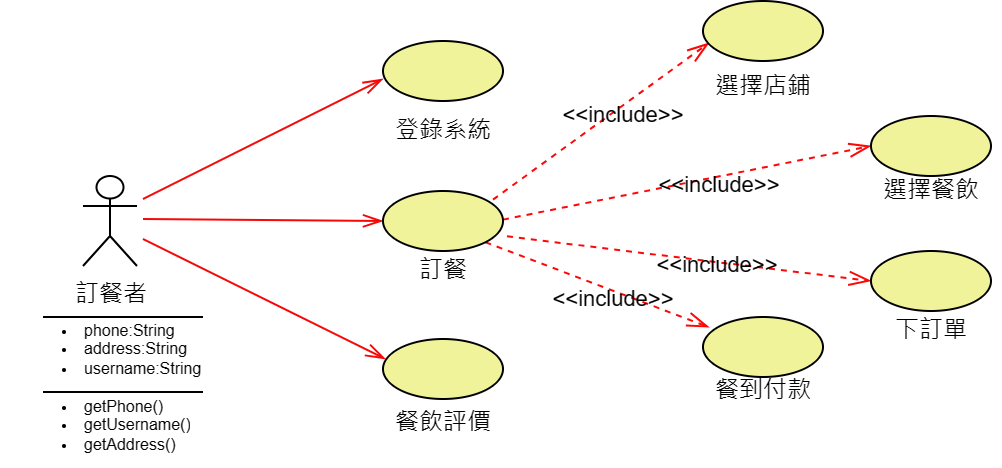

The diagram above was exported from draw.io. Its source (the exported page's mxGraphModel, read from the mxfile embedded in the PNG):
<mxGraphModel dx="983" dy="301" grid="1" gridSize="10" guides="1" tooltips="1" connect="1" arrows="0" fold="1" page="1" pageScale="1" pageWidth="827" pageHeight="1169" math="0" shadow="0">
  <root>
    <mxCell id="0" />
    <mxCell id="1" parent="0" />
    <mxCell id="kKIJfFuoOPFyUezEtYdb-1" value="訂餐者" style="shape=umlActor;verticalLabelPosition=bottom;verticalAlign=top;html=1;outlineConnect=0;" parent="1" vertex="1">
      <mxGeometry x="20" y="98.5" width="27" height="45" as="geometry" />
    </mxCell>
    <mxCell id="kKIJfFuoOPFyUezEtYdb-2" value="" style="ellipse;whiteSpace=wrap;html=1;gradientColor=none;fillColor=#f1f39b;" parent="1" vertex="1">
      <mxGeometry x="170" y="31" width="60" height="30" as="geometry" />
    </mxCell>
    <mxCell id="kKIJfFuoOPFyUezEtYdb-5" value="訂餐" style="text;html=1;align=center;verticalAlign=middle;resizable=0;points=[];autosize=1;strokeColor=none;fillColor=none;" parent="1" vertex="1">
      <mxGeometry x="175" y="131" width="50" height="30" as="geometry" />
    </mxCell>
    <mxCell id="kKIJfFuoOPFyUezEtYdb-6" value="登錄系統" style="text;html=1;align=center;verticalAlign=middle;resizable=0;points=[];autosize=1;strokeColor=none;fillColor=none;" parent="1" vertex="1">
      <mxGeometry x="165" y="61" width="70" height="30" as="geometry" />
    </mxCell>
    <mxCell id="kKIJfFuoOPFyUezEtYdb-7" value="餐飲評價" style="text;html=1;align=center;verticalAlign=middle;resizable=0;points=[];autosize=1;strokeColor=none;fillColor=none;" parent="1" vertex="1">
      <mxGeometry x="165" y="206.5" width="70" height="30" as="geometry" />
    </mxCell>
    <mxCell id="kKIJfFuoOPFyUezEtYdb-14" value="選擇店鋪" style="text;html=1;align=center;verticalAlign=middle;resizable=0;points=[];autosize=1;strokeColor=none;fillColor=none;" parent="1" vertex="1">
      <mxGeometry x="325" y="38.5" width="70" height="30" as="geometry" />
    </mxCell>
    <mxCell id="kKIJfFuoOPFyUezEtYdb-15" value="選擇餐飲" style="text;html=1;align=center;verticalAlign=middle;resizable=0;points=[];autosize=1;strokeColor=none;fillColor=none;" parent="1" vertex="1">
      <mxGeometry x="409" y="91" width="70" height="30" as="geometry" />
    </mxCell>
    <mxCell id="kKIJfFuoOPFyUezEtYdb-16" value="下訂單" style="text;html=1;align=center;verticalAlign=middle;resizable=0;points=[];autosize=1;strokeColor=none;fillColor=none;" parent="1" vertex="1">
      <mxGeometry x="414" y="161" width="60" height="30" as="geometry" />
    </mxCell>
    <mxCell id="kKIJfFuoOPFyUezEtYdb-17" value="餐到付款" style="text;html=1;align=center;verticalAlign=middle;resizable=0;points=[];autosize=1;strokeColor=none;fillColor=none;" parent="1" vertex="1">
      <mxGeometry x="325" y="191" width="70" height="30" as="geometry" />
    </mxCell>
    <mxCell id="kKIJfFuoOPFyUezEtYdb-18" value="&amp;lt;&amp;lt;include&amp;gt;&amp;gt;" style="endArrow=openThin;endSize=9;dashed=1;html=1;rounded=0;strokeColor=#fd0808;endFill=0;strokeWidth=1;entryX=0;entryY=0.5;entryDx=0;entryDy=0;labelBackgroundColor=none;" parent="1" edge="1">
      <mxGeometry x="0.1666" y="-4" width="160" relative="1" as="geometry">
        <mxPoint x="230" y="120.31" as="sourcePoint" />
        <mxPoint x="414" y="83.5" as="targetPoint" />
        <mxPoint as="offset" />
      </mxGeometry>
    </mxCell>
    <mxCell id="kKIJfFuoOPFyUezEtYdb-19" value="&amp;lt;&amp;lt;include&amp;gt;&amp;gt;" style="endArrow=openThin;endSize=9;dashed=1;html=1;rounded=0;strokeColor=#fd0808;endFill=0;strokeWidth=1;exitX=1.033;exitY=0.756;exitDx=0;exitDy=0;exitPerimeter=0;labelBackgroundColor=none;entryX=0;entryY=0.5;entryDx=0;entryDy=0;" parent="1" target="isMdVAUJseT60fGwj7ad-5" edge="1">
      <mxGeometry x="0.1504" y="-1" width="160" relative="1" as="geometry">
        <mxPoint x="231.98000000000002" y="128.68" as="sourcePoint" />
        <mxPoint x="410" y="140" as="targetPoint" />
        <mxPoint as="offset" />
      </mxGeometry>
    </mxCell>
    <mxCell id="kKIJfFuoOPFyUezEtYdb-20" value="&amp;lt;&amp;lt;include&amp;gt;&amp;gt;" style="endArrow=openThin;endSize=9;dashed=1;html=1;rounded=0;strokeColor=#fd0808;endFill=0;strokeWidth=1;entryX=0.05;entryY=0.698;entryDx=0;entryDy=0;entryPerimeter=0;labelBackgroundColor=none;" parent="1" target="isMdVAUJseT60fGwj7ad-3" edge="1">
      <mxGeometry x="0.1666" y="-4" width="160" relative="1" as="geometry">
        <mxPoint x="225" y="110.31" as="sourcePoint" />
        <mxPoint x="330" y="31.010000000000048" as="targetPoint" />
        <mxPoint as="offset" />
      </mxGeometry>
    </mxCell>
    <mxCell id="kKIJfFuoOPFyUezEtYdb-21" value="&amp;lt;&amp;lt;include&amp;gt;&amp;gt;" style="endArrow=openThin;endSize=9;dashed=1;html=1;rounded=0;strokeColor=#fd0808;endFill=0;strokeWidth=1;exitX=1;exitY=1;exitDx=0;exitDy=0;labelBackgroundColor=none;entryX=0.05;entryY=0.17;entryDx=0;entryDy=0;entryPerimeter=0;" parent="1" target="isMdVAUJseT60fGwj7ad-6" edge="1">
      <mxGeometry x="0.1666" y="-4" width="160" relative="1" as="geometry">
        <mxPoint x="221.21320343559637" y="131.60660171779818" as="sourcePoint" />
        <mxPoint x="336.0237989911968" y="174.98415581900372" as="targetPoint" />
        <mxPoint as="offset" />
      </mxGeometry>
    </mxCell>
    <mxCell id="kKIJfFuoOPFyUezEtYdb-22" value="" style="endArrow=openThin;endFill=0;endSize=8;html=1;rounded=0;strokeColor=#f70808;entryX=0;entryY=0.5;entryDx=0;entryDy=0;" parent="1" target="isMdVAUJseT60fGwj7ad-1" edge="1">
      <mxGeometry width="160" relative="1" as="geometry">
        <mxPoint x="50" y="120" as="sourcePoint" />
        <mxPoint x="170" y="121" as="targetPoint" />
      </mxGeometry>
    </mxCell>
    <mxCell id="kKIJfFuoOPFyUezEtYdb-23" value="" style="endArrow=openThin;endFill=0;endSize=8;html=1;rounded=0;strokeColor=#f70808;entryX=0;entryY=0.633;entryDx=0;entryDy=0;entryPerimeter=0;" parent="1" target="kKIJfFuoOPFyUezEtYdb-2" edge="1">
      <mxGeometry width="160" relative="1" as="geometry">
        <mxPoint x="50" y="110" as="sourcePoint" />
        <mxPoint x="160.73171369264787" y="147.24290098787833" as="targetPoint" />
      </mxGeometry>
    </mxCell>
    <mxCell id="kKIJfFuoOPFyUezEtYdb-24" value="" style="endArrow=openThin;endFill=0;endSize=8;html=1;rounded=0;strokeColor=#f70808;entryX=0.021;entryY=0.333;entryDx=0;entryDy=0;entryPerimeter=0;" parent="1" target="isMdVAUJseT60fGwj7ad-2" edge="1">
      <mxGeometry width="160" relative="1" as="geometry">
        <mxPoint x="50" y="130" as="sourcePoint" />
        <mxPoint x="171.26" y="190.48000000000002" as="targetPoint" />
      </mxGeometry>
    </mxCell>
    <mxCell id="kKIJfFuoOPFyUezEtYdb-27" value="" style="endArrow=none;endFill=0;endSize=12;html=1;rounded=0;edgeStyle=orthogonalEdgeStyle;" parent="1" edge="1">
      <mxGeometry width="160" relative="1" as="geometry">
        <mxPoint y="169" as="sourcePoint" />
        <mxPoint x="80" y="169" as="targetPoint" />
      </mxGeometry>
    </mxCell>
    <mxCell id="kKIJfFuoOPFyUezEtYdb-29" value="" style="endArrow=none;endFill=0;endSize=12;html=1;rounded=0;edgeStyle=orthogonalEdgeStyle;" parent="1" edge="1">
      <mxGeometry width="160" relative="1" as="geometry">
        <mxPoint y="206.5" as="sourcePoint" />
        <mxPoint x="80" y="206.5" as="targetPoint" />
      </mxGeometry>
    </mxCell>
    <mxCell id="kKIJfFuoOPFyUezEtYdb-3" value="&lt;ul style=&quot;font-size: 8px;&quot;&gt;&lt;li&gt;phone:String&lt;/li&gt;&lt;li&gt;address:String&lt;/li&gt;&lt;li&gt;username:String&lt;/li&gt;&lt;/ul&gt;" style="text;strokeColor=none;fillColor=none;html=1;whiteSpace=wrap;verticalAlign=middle;overflow=hidden;" parent="1" vertex="1">
      <mxGeometry x="-21.5" y="161" width="101.5" height="45.5" as="geometry" />
    </mxCell>
    <mxCell id="kKIJfFuoOPFyUezEtYdb-25" value="&lt;ul style=&quot;font-size: 8px;&quot;&gt;&lt;li&gt;getPhone()&lt;/li&gt;&lt;li&gt;getUsername()&lt;/li&gt;&lt;li style=&quot;border-color: var(--border-color);&quot;&gt;getAddress()&lt;/li&gt;&lt;/ul&gt;" style="text;strokeColor=none;fillColor=none;html=1;whiteSpace=wrap;verticalAlign=middle;overflow=hidden;" parent="1" vertex="1">
      <mxGeometry x="-21.5" y="199" width="101.5" height="45.5" as="geometry" />
    </mxCell>
    <mxCell id="isMdVAUJseT60fGwj7ad-1" value="" style="ellipse;whiteSpace=wrap;html=1;gradientColor=none;fillColor=#f1f39b;" parent="1" vertex="1">
      <mxGeometry x="170" y="106" width="60" height="30" as="geometry" />
    </mxCell>
    <mxCell id="isMdVAUJseT60fGwj7ad-2" value="" style="ellipse;whiteSpace=wrap;html=1;gradientColor=none;fillColor=#f1f39b;" parent="1" vertex="1">
      <mxGeometry x="170" y="180" width="60" height="30" as="geometry" />
    </mxCell>
    <mxCell id="isMdVAUJseT60fGwj7ad-3" value="" style="ellipse;whiteSpace=wrap;html=1;gradientColor=none;fillColor=#f1f39b;" parent="1" vertex="1">
      <mxGeometry x="330" y="11" width="60" height="30" as="geometry" />
    </mxCell>
    <mxCell id="isMdVAUJseT60fGwj7ad-4" value="" style="ellipse;whiteSpace=wrap;html=1;gradientColor=none;fillColor=#f1f39b;" parent="1" vertex="1">
      <mxGeometry x="414" y="68.5" width="60" height="30" as="geometry" />
    </mxCell>
    <mxCell id="isMdVAUJseT60fGwj7ad-5" value="" style="ellipse;whiteSpace=wrap;html=1;gradientColor=none;fillColor=#f1f39b;" parent="1" vertex="1">
      <mxGeometry x="414" y="136" width="60" height="30" as="geometry" />
    </mxCell>
    <mxCell id="isMdVAUJseT60fGwj7ad-6" value="" style="ellipse;whiteSpace=wrap;html=1;gradientColor=none;fillColor=#f1f39b;" parent="1" vertex="1">
      <mxGeometry x="330" y="169" width="60" height="30" as="geometry" />
    </mxCell>
  </root>
</mxGraphModel>